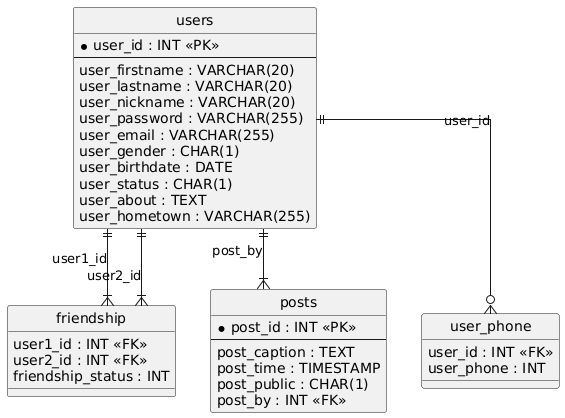

The diagram above was rendered by PlantUML. Its source (embedded in the PNG):
@startuml
hide circle
skinparam linetype ortho

entity "users" as users {
  * user_id : INT <<PK>>
  --
  user_firstname : VARCHAR(20)
  user_lastname : VARCHAR(20)
  user_nickname : VARCHAR(20)
  user_password : VARCHAR(255)
  user_email : VARCHAR(255)
  user_gender : CHAR(1)
  user_birthdate : DATE
  user_status : CHAR(1)
  user_about : TEXT
  user_hometown : VARCHAR(255)
}

entity "friendship" as friendship {
  user1_id : INT <<FK>>
  user2_id : INT <<FK>>
  friendship_status : INT
}

entity "posts" as posts {
  * post_id : INT <<PK>>
  --
  post_caption : TEXT
  post_time : TIMESTAMP
  post_public : CHAR(1)
  post_by : INT <<FK>>
}

entity "user_phone" as user_phone {
  user_id : INT <<FK>>
  user_phone : INT
}

users ||--|{ friendship : "user1_id"
users ||--|{ friendship : "user2_id"
users ||--|{ posts : "post_by"
users ||--o{ user_phone : "user_id"
@enduml